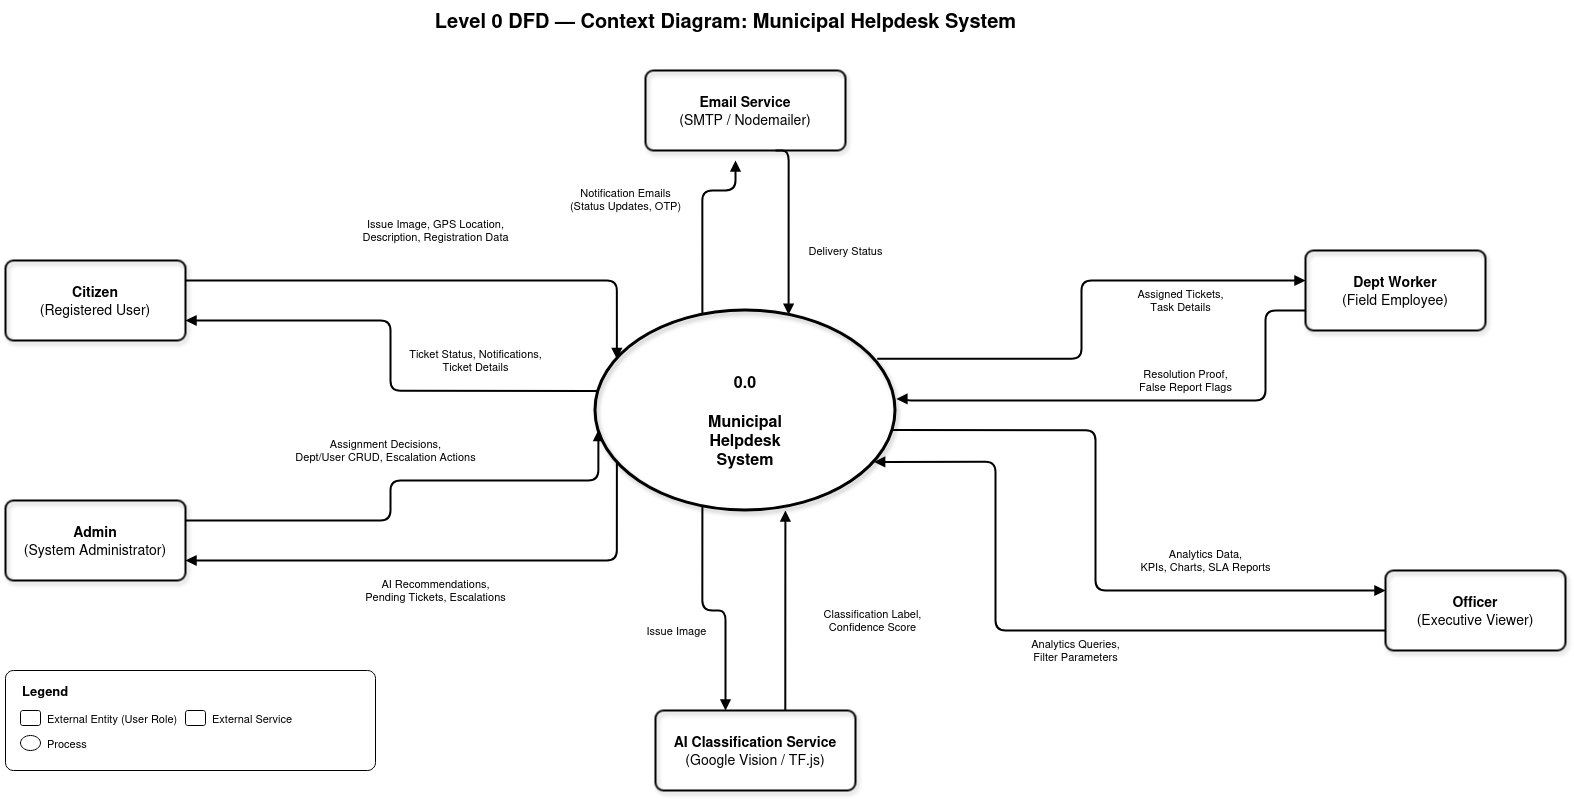

The diagram above was exported from draw.io. Its source (the exported page's mxGraphModel, read from the mxfile embedded in the PNG):
<mxGraphModel dx="1843" dy="1023" grid="1" gridSize="10" guides="1" tooltips="1" connect="1" arrows="1" fold="1" page="1" pageScale="1" pageWidth="850" pageHeight="1100" math="0" shadow="0">
  <root>
    <mxCell id="0" />
    <mxCell id="1" parent="0" />
    <mxCell id="c6Bu2_1JtdfQbxk7JBEy-1" parent="1" style="text;html=1;align=center;verticalAlign=middle;resizable=0;points=[];autosize=1;fillColor=none;fontSize=20;fontStyle=1;fontColor=light-dark(#000000,#FFFFFF);" value="Level 0 DFD — Context Diagram: Municipal Helpdesk System" vertex="1">
      <mxGeometry height="40" width="600" x="520" y="20" as="geometry" />
    </mxCell>
    <mxCell id="c6Bu2_1JtdfQbxk7JBEy-2" parent="1" style="shape=rectangle;whiteSpace=wrap;html=1;fillColor=none;fontSize=14;fontStyle=0;rounded=1;arcSize=10;shadow=1;strokeWidth=2;fontColor=light-dark(#000000,#FFFFFF);" value="&lt;b&gt;Citizen&lt;/b&gt;&lt;br/&gt;(Registered User)" vertex="1">
      <mxGeometry height="80" width="180" x="100" y="280" as="geometry" />
    </mxCell>
    <mxCell id="c6Bu2_1JtdfQbxk7JBEy-3" parent="1" style="shape=rectangle;whiteSpace=wrap;html=1;fillColor=none;fontSize=14;fontStyle=0;rounded=1;arcSize=10;shadow=1;strokeWidth=2;fontColor=light-dark(#000000,#FFFFFF);" value="&lt;b&gt;Admin&lt;/b&gt;&lt;br/&gt;(System Administrator)" vertex="1">
      <mxGeometry height="80" width="180" x="100" y="520" as="geometry" />
    </mxCell>
    <mxCell id="c6Bu2_1JtdfQbxk7JBEy-4" parent="1" style="shape=rectangle;whiteSpace=wrap;html=1;fillColor=none;fontSize=14;fontStyle=0;rounded=1;arcSize=10;shadow=1;strokeWidth=2;fontColor=light-dark(#000000,#FFFFFF);" value="&lt;b&gt;Dept Worker&lt;/b&gt;&lt;br/&gt;(Field Employee)" vertex="1">
      <mxGeometry height="80" width="180" x="1400" y="270" as="geometry" />
    </mxCell>
    <mxCell id="c6Bu2_1JtdfQbxk7JBEy-5" parent="1" style="shape=rectangle;whiteSpace=wrap;html=1;fillColor=none;fontSize=14;fontStyle=0;rounded=1;arcSize=10;shadow=1;strokeWidth=2;fontColor=light-dark(#000000,#FFFFFF);" value="&lt;b&gt;Officer&lt;/b&gt;&lt;br/&gt;(Executive Viewer)" vertex="1">
      <mxGeometry height="80" width="180" x="1480" y="590" as="geometry" />
    </mxCell>
    <mxCell id="c6Bu2_1JtdfQbxk7JBEy-6" parent="1" style="shape=rectangle;whiteSpace=wrap;html=1;fillColor=none;fontSize=14;fontStyle=0;rounded=1;arcSize=10;shadow=1;strokeWidth=2;fontColor=light-dark(#000000,#FFFFFF);" value="&lt;b&gt;Email Service&lt;/b&gt;&lt;br/&gt;(SMTP / Nodemailer)" vertex="1">
      <mxGeometry height="80" width="200" x="740" y="90" as="geometry" />
    </mxCell>
    <mxCell id="c6Bu2_1JtdfQbxk7JBEy-7" parent="1" style="shape=rectangle;whiteSpace=wrap;html=1;fillColor=none;fontSize=14;fontStyle=0;rounded=1;arcSize=10;shadow=1;strokeWidth=2;fontColor=light-dark(#000000,#FFFFFF);" value="&lt;b&gt;AI Classification Service&lt;/b&gt;&lt;br/&gt;(Google Vision / TF.js)" vertex="1">
      <mxGeometry height="80" width="200" x="750" y="730" as="geometry" />
    </mxCell>
    <mxCell id="c6Bu2_1JtdfQbxk7JBEy-8" parent="1" style="ellipse;whiteSpace=wrap;html=1;fillColor=none;fontSize=16;shadow=1;strokeWidth=3;fontColor=light-dark(#000000,#FFFFFF);" value="&lt;br&gt;&lt;b&gt;0.0&lt;/b&gt;&lt;br&gt;&lt;br&gt;&lt;b&gt;Municipal&lt;/b&gt;&lt;br&gt;&lt;b&gt;Helpdesk&lt;/b&gt;&lt;br&gt;&lt;b&gt;System&lt;/b&gt;" vertex="1">
      <mxGeometry height="200" width="300" x="690" y="330" as="geometry" />
    </mxCell>
    <mxCell id="c6Bu2_1JtdfQbxk7JBEy-9" edge="1" parent="1" source="c6Bu2_1JtdfQbxk7JBEy-2" style="edgeStyle=orthogonalEdgeStyle;rounded=1;html=1;endArrow=block;endFill=1;strokeWidth=2;fontSize=11;fontColor=light-dark(#000000,#FFFFFF);labelBackgroundColor=none;fillColor=none;exitX=1;exitY=0.25;entryX=0;entryY=0.2;" target="c6Bu2_1JtdfQbxk7JBEy-8" value="Issue Image, GPS Location,&lt;br&gt;Description, Registration Data">
      <mxGeometry relative="1" x="-0.0195" y="50" as="geometry">
        <mxPoint as="offset" />
        <Array as="points">
          <mxPoint x="711" y="300" />
        </Array>
      </mxGeometry>
    </mxCell>
    <mxCell id="c6Bu2_1JtdfQbxk7JBEy-10" edge="1" parent="1" source="c6Bu2_1JtdfQbxk7JBEy-8" style="edgeStyle=orthogonalEdgeStyle;rounded=1;html=1;endArrow=block;endFill=1;strokeWidth=2;fontSize=11;fontColor=light-dark(#000000,#FFFFFF);labelBackgroundColor=none;fillColor=none;exitX=0;exitY=0.4;entryX=1;entryY=0.75;" target="c6Bu2_1JtdfQbxk7JBEy-2" value="Ticket Status, Notifications,&lt;br&gt;Ticket Details">
      <mxGeometry relative="1" x="-0.4911" y="-30" as="geometry">
        <mxPoint as="offset" />
      </mxGeometry>
    </mxCell>
    <mxCell id="c6Bu2_1JtdfQbxk7JBEy-11" edge="1" parent="1" source="c6Bu2_1JtdfQbxk7JBEy-3" style="edgeStyle=orthogonalEdgeStyle;rounded=1;html=1;endArrow=block;endFill=1;strokeWidth=2;fontSize=11;fontColor=light-dark(#000000,#FFFFFF);labelBackgroundColor=none;fillColor=none;exitX=1;exitY=0.25;entryX=0;entryY=0.6;" target="c6Bu2_1JtdfQbxk7JBEy-8" value="Assignment Decisions,&lt;br&gt;Dept/User CRUD, Escalation Actions">
      <mxGeometry relative="1" x="-0.0261" y="30" as="geometry">
        <mxPoint x="-5" as="offset" />
        <Array as="points">
          <mxPoint x="485" y="540" />
          <mxPoint x="485" y="500" />
          <mxPoint x="693" y="500" />
        </Array>
      </mxGeometry>
    </mxCell>
    <mxCell id="c6Bu2_1JtdfQbxk7JBEy-12" edge="1" parent="1" source="c6Bu2_1JtdfQbxk7JBEy-8" style="edgeStyle=orthogonalEdgeStyle;rounded=1;html=1;endArrow=block;endFill=1;strokeWidth=2;fontSize=11;fontColor=light-dark(#000000,#FFFFFF);labelBackgroundColor=none;fillColor=none;exitX=0;exitY=0.8;entryX=1;entryY=0.75;" target="c6Bu2_1JtdfQbxk7JBEy-3" value="AI Recommendations,&lt;br&gt;Pending Tickets, Escalations">
      <mxGeometry relative="1" x="0.0565" y="30" as="geometry">
        <mxPoint as="offset" />
        <Array as="points">
          <mxPoint x="711" y="580" />
        </Array>
      </mxGeometry>
    </mxCell>
    <mxCell id="c6Bu2_1JtdfQbxk7JBEy-13" edge="1" parent="1" source="c6Bu2_1JtdfQbxk7JBEy-8" style="edgeStyle=orthogonalEdgeStyle;rounded=1;html=1;endArrow=block;endFill=1;strokeWidth=2;fontSize=11;fontColor=light-dark(#000000,#FFFFFF);labelBackgroundColor=none;fillColor=none;entryX=0;entryY=0.375;entryDx=0;entryDy=0;entryPerimeter=0;exitX=0.939;exitY=0.241;exitDx=0;exitDy=0;exitPerimeter=0;" target="c6Bu2_1JtdfQbxk7JBEy-4" value="Assigned Tickets,&lt;br&gt;Task Details">
      <mxGeometry relative="1" x="0.508" y="-20" as="geometry">
        <mxPoint as="offset" />
        <Array as="points">
          <mxPoint x="1176" y="378" />
          <mxPoint x="1176" y="300" />
        </Array>
        <mxPoint x="980" y="380" as="sourcePoint" />
        <mxPoint x="1381.45" y="290" as="targetPoint" />
      </mxGeometry>
    </mxCell>
    <mxCell id="c6Bu2_1JtdfQbxk7JBEy-14" edge="1" parent="1" source="c6Bu2_1JtdfQbxk7JBEy-4" style="edgeStyle=orthogonalEdgeStyle;rounded=1;html=1;endArrow=block;endFill=1;strokeWidth=2;fontSize=11;fontColor=light-dark(#000000,#FFFFFF);labelBackgroundColor=none;fillColor=none;exitX=0;exitY=0.75;entryX=1.003;entryY=0.442;entryDx=0;entryDy=0;entryPerimeter=0;" target="c6Bu2_1JtdfQbxk7JBEy-8" value="Resolution Proof,&lt;br&gt;False Report Flags">
      <mxGeometry relative="1" x="-0.161" y="-20" as="geometry">
        <mxPoint as="offset" />
        <Array as="points">
          <mxPoint x="1360" y="330" />
          <mxPoint x="1360" y="420" />
          <mxPoint x="1000" y="420" />
          <mxPoint x="1000" y="418" />
        </Array>
        <mxPoint x="1030" y="420" as="targetPoint" />
      </mxGeometry>
    </mxCell>
    <mxCell id="c6Bu2_1JtdfQbxk7JBEy-15" edge="1" parent="1" source="c6Bu2_1JtdfQbxk7JBEy-8" style="edgeStyle=orthogonalEdgeStyle;rounded=1;html=1;endArrow=block;endFill=1;strokeWidth=2;fontSize=11;fontColor=light-dark(#000000,#FFFFFF);labelBackgroundColor=none;fillColor=none;exitX=1;exitY=0.6;entryX=0;entryY=0.25;" target="c6Bu2_1JtdfQbxk7JBEy-5" value="Analytics Data,&lt;br&gt;KPIs, Charts, SLA Reports">
      <mxGeometry relative="1" x="0.449" y="30" as="geometry">
        <mxPoint as="offset" />
        <Array as="points">
          <mxPoint x="1190" y="450" />
          <mxPoint x="1190" y="610" />
        </Array>
      </mxGeometry>
    </mxCell>
    <mxCell id="c6Bu2_1JtdfQbxk7JBEy-16" edge="1" parent="1" source="c6Bu2_1JtdfQbxk7JBEy-5" style="edgeStyle=orthogonalEdgeStyle;rounded=1;html=1;endArrow=block;endFill=1;strokeWidth=2;fontSize=11;fontColor=light-dark(#000000,#FFFFFF);labelBackgroundColor=none;fillColor=none;exitX=0;exitY=0.75;entryX=1;entryY=0.8;" target="c6Bu2_1JtdfQbxk7JBEy-8" value="Analytics Queries,&lt;br&gt;Filter Parameters">
      <mxGeometry relative="1" x="-0.0882" y="20" as="geometry">
        <mxPoint as="offset" />
        <Array as="points">
          <mxPoint x="1090" y="650" />
          <mxPoint x="1090" y="481" />
        </Array>
      </mxGeometry>
    </mxCell>
    <mxCell id="c6Bu2_1JtdfQbxk7JBEy-17" edge="1" parent="1" source="c6Bu2_1JtdfQbxk7JBEy-8" style="edgeStyle=orthogonalEdgeStyle;rounded=1;html=1;endArrow=block;endFill=1;strokeWidth=2;fontSize=11;fontColor=light-dark(#000000,#FFFFFF);labelBackgroundColor=none;fillColor=none;exitX=0.35;exitY=0;" value="Notification Emails&lt;br&gt;(Status Updates, OTP)">
      <mxGeometry relative="1" x="0.2204" y="77" as="geometry">
        <mxPoint as="offset" />
        <Array as="points">
          <mxPoint x="797" y="210" />
          <mxPoint x="830" y="210" />
        </Array>
        <mxPoint x="830" y="180" as="targetPoint" />
      </mxGeometry>
    </mxCell>
    <mxCell id="c6Bu2_1JtdfQbxk7JBEy-18" edge="1" parent="1" source="c6Bu2_1JtdfQbxk7JBEy-6" style="edgeStyle=orthogonalEdgeStyle;rounded=1;html=1;endArrow=block;endFill=1;strokeWidth=2;fontSize=11;fontColor=light-dark(#000000,#FFFFFF);labelBackgroundColor=none;fillColor=none;exitX=0.65;exitY=1;entryX=0.65;entryY=0;" target="c6Bu2_1JtdfQbxk7JBEy-8" value="Delivery Status">
      <mxGeometry relative="1" x="0.2749" y="57" as="geometry">
        <mxPoint as="offset" />
        <Array as="points">
          <mxPoint x="883" y="170" />
        </Array>
      </mxGeometry>
    </mxCell>
    <mxCell id="c6Bu2_1JtdfQbxk7JBEy-19" edge="1" parent="1" source="c6Bu2_1JtdfQbxk7JBEy-8" style="edgeStyle=orthogonalEdgeStyle;rounded=1;html=1;endArrow=block;endFill=1;strokeWidth=2;fontSize=11;fontColor=light-dark(#000000,#FFFFFF);labelBackgroundColor=none;fillColor=none;exitX=0.35;exitY=1;entryX=0.35;entryY=0;" target="c6Bu2_1JtdfQbxk7JBEy-7" value="Issue Image">
      <mxGeometry relative="1" x="-0.0823" y="-34" as="geometry">
        <mxPoint x="-27" y="-14" as="offset" />
      </mxGeometry>
    </mxCell>
    <mxCell id="c6Bu2_1JtdfQbxk7JBEy-20" edge="1" parent="1" source="c6Bu2_1JtdfQbxk7JBEy-7" style="edgeStyle=orthogonalEdgeStyle;rounded=1;html=1;endArrow=block;endFill=1;strokeWidth=2;fontSize=11;fontColor=light-dark(#000000,#FFFFFF);labelBackgroundColor=none;fillColor=none;entryX=0.633;entryY=1;entryDx=0;entryDy=0;entryPerimeter=0;exitX=0.649;exitY=0.001;exitDx=0;exitDy=0;exitPerimeter=0;" target="c6Bu2_1JtdfQbxk7JBEy-8" value="Classification Label,&lt;br&gt;Confidence Score">
      <mxGeometry relative="1" x="-0.0068" y="-88" as="geometry">
        <mxPoint x="-1" y="10" as="offset" />
        <Array as="points" />
        <mxPoint x="880" y="720" as="sourcePoint" />
        <mxPoint x="940" y="560" as="targetPoint" />
      </mxGeometry>
    </mxCell>
    <mxCell id="c6Bu2_1JtdfQbxk7JBEy-21" parent="1" style="rounded=1;whiteSpace=wrap;html=1;fillColor=none;shadow=0;arcSize=8;fontColor=light-dark(#000000,#FFFFFF);" value="" vertex="1">
      <mxGeometry height="100" width="370" x="100" y="690" as="geometry" />
    </mxCell>
    <mxCell id="c6Bu2_1JtdfQbxk7JBEy-22" parent="1" style="text;html=1;align=left;verticalAlign=middle;resizable=0;points=[];autosize=1;fillColor=none;fontSize=13;fontColor=light-dark(#000000,#FFFFFF);" value="&lt;b&gt;Legend&lt;/b&gt;" vertex="1">
      <mxGeometry height="30" width="70" x="115" y="695" as="geometry" />
    </mxCell>
    <mxCell id="c6Bu2_1JtdfQbxk7JBEy-23" parent="1" style="shape=rectangle;fillColor=none;rounded=1;fontColor=light-dark(#000000,#FFFFFF);" value="" vertex="1">
      <mxGeometry height="15" width="20" x="115" y="730" as="geometry" />
    </mxCell>
    <mxCell id="c6Bu2_1JtdfQbxk7JBEy-24" parent="1" style="text;html=1;align=left;fontSize=11;fillColor=none;fontColor=light-dark(#000000,#FFFFFF);" value="External Entity (User Role)" vertex="1">
      <mxGeometry height="25" width="180" x="140" y="725" as="geometry" />
    </mxCell>
    <mxCell id="c6Bu2_1JtdfQbxk7JBEy-25" parent="1" style="ellipse;fillColor=none;fontColor=light-dark(#000000,#FFFFFF);" value="" vertex="1">
      <mxGeometry height="15" width="20" x="115" y="755" as="geometry" />
    </mxCell>
    <mxCell id="c6Bu2_1JtdfQbxk7JBEy-26" parent="1" style="text;html=1;align=left;fontSize=11;fillColor=none;fontColor=light-dark(#000000,#FFFFFF);" value="Process" vertex="1">
      <mxGeometry height="25" width="180" x="140" y="750" as="geometry" />
    </mxCell>
    <mxCell id="c6Bu2_1JtdfQbxk7JBEy-27" parent="1" style="shape=rectangle;fillColor=none;rounded=1;fontColor=light-dark(#000000,#FFFFFF);" value="" vertex="1">
      <mxGeometry height="15" width="20" x="280" y="730" as="geometry" />
    </mxCell>
    <mxCell id="c6Bu2_1JtdfQbxk7JBEy-28" parent="1" style="text;html=1;align=left;fontSize=11;fillColor=none;fontColor=light-dark(#000000,#FFFFFF);" value="External Service" vertex="1">
      <mxGeometry height="25" width="110" x="305" y="725" as="geometry" />
    </mxCell>
  </root>
</mxGraphModel>